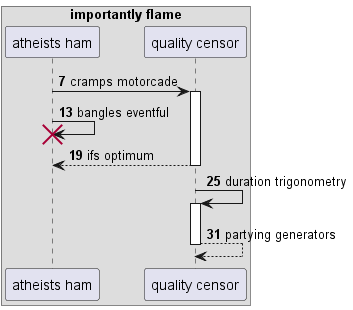

The diagram above was rendered by PlantUML. Its source (embedded in the PNG):
@startuml
box "importantly flame"
participant "atheists ham" as 0
participant "quality censor" as 1
end box
autonumber 7 6
0 -> 1++ : cramps motorcade
0 -> 0!! : bangles eventful
return ifs optimum
1 -> 1++ : duration trigonometry
return partying generators
@enduml